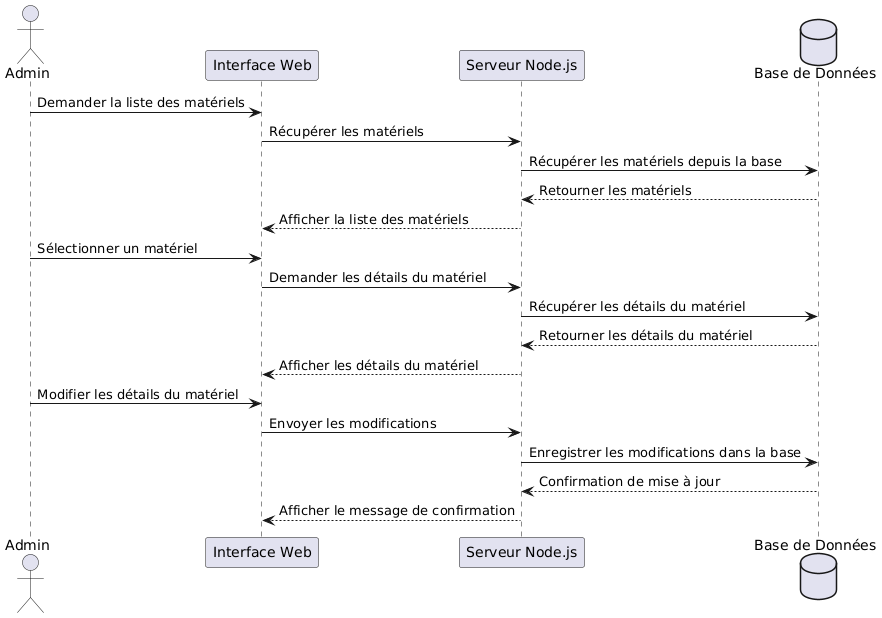

The diagram above was rendered by PlantUML. Its source (embedded in the PNG):
@startuml
actor Admin
participant "Interface Web" as Web
participant "Serveur Node.js" as Node
database "Base de Données" as DB

Admin -> Web : Demander la liste des matériels
Web -> Node : Récupérer les matériels
Node -> DB : Récupérer les matériels depuis la base
DB --> Node : Retourner les matériels
Node --> Web : Afficher la liste des matériels

Admin -> Web : Sélectionner un matériel
Web -> Node : Demander les détails du matériel
Node -> DB : Récupérer les détails du matériel
DB --> Node : Retourner les détails du matériel
Node --> Web : Afficher les détails du matériel

Admin -> Web : Modifier les détails du matériel
Web -> Node : Envoyer les modifications
Node -> DB : Enregistrer les modifications dans la base
DB --> Node : Confirmation de mise à jour
Node --> Web : Afficher le message de confirmation
@enduml